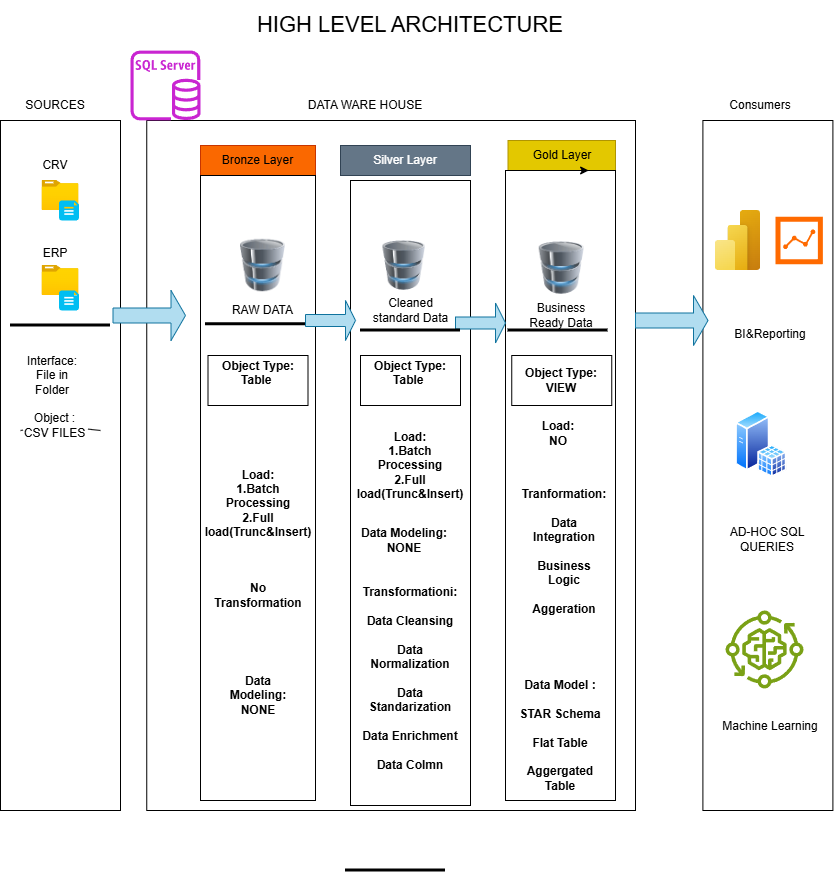

The diagram above was exported from draw.io. Its source (the exported page's mxGraphModel, read from the mxfile embedded in the PNG):
<mxGraphModel dx="2138" dy="860" grid="1" gridSize="10" guides="1" tooltips="1" connect="1" arrows="1" fold="1" page="1" pageScale="1" pageWidth="850" pageHeight="1100" background="none" math="0" shadow="0">
  <root>
    <mxCell id="0" />
    <mxCell id="1" parent="0" />
    <mxCell id="8_x1GeFV4aVObxMVKugc-3" parent="1" style="text;html=1;whiteSpace=wrap;align=center;verticalAlign=middle;rounded=0;" value="&lt;font style=&quot;font-size: 22px;&quot;&gt;HIGH LEVEL ARCHITECTURE&lt;/font&gt;" vertex="1">
      <mxGeometry height="50" width="310" x="150" y="10" as="geometry" />
    </mxCell>
    <mxCell id="8_x1GeFV4aVObxMVKugc-5" parent="1" style="rounded=0;whiteSpace=wrap;html=1;fillColor=none;strokeColor=none;" value="SOURCES" vertex="1">
      <mxGeometry height="50" width="70" x="-85" y="90" as="geometry" />
    </mxCell>
    <mxCell id="8_x1GeFV4aVObxMVKugc-6" parent="1" style="rounded=0;whiteSpace=wrap;html=1;fillColor=none;" value="" vertex="1">
      <mxGeometry height="690" width="488.75" x="41.25" y="130" as="geometry" />
    </mxCell>
    <mxCell id="8_x1GeFV4aVObxMVKugc-7" parent="1" style="rounded=0;whiteSpace=wrap;html=1;fillColor=none;strokeColor=none;" value="DATA WARE HOUSE" vertex="1">
      <mxGeometry height="50" width="120" x="200" y="90" as="geometry" />
    </mxCell>
    <mxCell id="8_x1GeFV4aVObxMVKugc-8" parent="1" style="rounded=0;whiteSpace=wrap;html=1;fillColor=none;" value="" vertex="1">
      <mxGeometry height="690" width="130" x="597.4" y="130" as="geometry" />
    </mxCell>
    <mxCell id="8_x1GeFV4aVObxMVKugc-9" parent="1" style="rounded=0;whiteSpace=wrap;html=1;fillColor=none;strokeColor=none;" value="Consumers" vertex="1">
      <mxGeometry height="50" width="70" x="620" y="90" as="geometry" />
    </mxCell>
    <mxCell id="8_x1GeFV4aVObxMVKugc-10" parent="1" style="rounded=0;whiteSpace=wrap;html=1;fillColor=#fa6800;fontColor=#000000;strokeColor=#C73500;" value="Bronze Layer" vertex="1">
      <mxGeometry height="30" width="115" x="95" y="155" as="geometry" />
    </mxCell>
    <mxCell id="8_x1GeFV4aVObxMVKugc-12" parent="1" style="rounded=0;whiteSpace=wrap;html=1;fillColor=none;" value="" vertex="1">
      <mxGeometry height="625" width="115" x="95" y="185" as="geometry" />
    </mxCell>
    <mxCell id="8_x1GeFV4aVObxMVKugc-15" parent="1" style="rounded=0;whiteSpace=wrap;html=1;fillColor=#647687;fontColor=#ffffff;strokeColor=#314354;" value="Silver Layer" vertex="1">
      <mxGeometry height="30" width="130" x="235" y="155" as="geometry" />
    </mxCell>
    <mxCell id="8_x1GeFV4aVObxMVKugc-16" parent="1" style="rounded=0;whiteSpace=wrap;html=1;fillColor=#e3c800;fontColor=#000000;strokeColor=#B09500;" value="Gold Layer" vertex="1">
      <mxGeometry height="30" width="107.5" x="402.5" y="150" as="geometry" />
    </mxCell>
    <mxCell id="8_x1GeFV4aVObxMVKugc-17" parent="1" style="rounded=0;whiteSpace=wrap;html=1;fillColor=none;" value="" vertex="1">
      <mxGeometry height="625" width="120" x="245" y="190" as="geometry" />
    </mxCell>
    <mxCell id="8_x1GeFV4aVObxMVKugc-18" parent="1" style="rounded=0;whiteSpace=wrap;html=1;fillColor=none;" value="" vertex="1">
      <mxGeometry height="630" width="110" x="400" y="180" as="geometry" />
    </mxCell>
    <mxCell id="8_x1GeFV4aVObxMVKugc-43" parent="1" style="image;html=1;image=img/lib/clip_art/computers/Database_128x128.png;labelBackgroundColor=#fa6800;fontColor=#000000;labelBorderColor=#C73500;" value="" vertex="1">
      <mxGeometry height="60" width="45" x="135" y="245" as="geometry" />
    </mxCell>
    <mxCell id="8_x1GeFV4aVObxMVKugc-44" parent="1" style="image;html=1;image=img/lib/clip_art/computers/Database_128x128.png" value="" vertex="1">
      <mxGeometry height="60" width="42.5" x="277.5" y="245" as="geometry" />
    </mxCell>
    <mxCell id="8_x1GeFV4aVObxMVKugc-45" parent="1" style="image;html=1;image=img/lib/clip_art/computers/Database_128x128.png" value="" vertex="1">
      <mxGeometry height="65" width="45" x="433.75" y="245" as="geometry" />
    </mxCell>
    <mxCell id="8_x1GeFV4aVObxMVKugc-47" parent="1" style="image;aspect=fixed;html=1;points=[];align=center;fontSize=12;image=img/lib/azure2/general/Folder_Blank.svg;imageBackground=none;fontColor=light-dark(#000000,#0000FF);" value="" vertex="1">
      <mxGeometry height="30" width="36.96" x="-63.480000000000004" y="190" as="geometry" />
    </mxCell>
    <mxCell id="8_x1GeFV4aVObxMVKugc-48" parent="1" style="verticalLabelPosition=bottom;html=1;verticalAlign=top;align=center;strokeColor=none;fillColor=#00BEF2;shape=mxgraph.azure.file_2;pointerEvents=1;" value="" vertex="1">
      <mxGeometry height="20" width="20" x="-46.52" y="210" as="geometry" />
    </mxCell>
    <mxCell id="8_x1GeFV4aVObxMVKugc-51" parent="1" style="image;aspect=fixed;html=1;points=[];align=center;fontSize=12;image=img/lib/azure2/general/Folder_Blank.svg;imageBackground=none;fontColor=light-dark(#000000,#0000FF);" value="" vertex="1">
      <mxGeometry height="30" width="36.96" x="-63.480000000000004" y="275" as="geometry" />
    </mxCell>
    <mxCell id="8_x1GeFV4aVObxMVKugc-53" parent="1" style="text;html=1;whiteSpace=wrap;strokeColor=none;fillColor=none;align=center;verticalAlign=middle;rounded=0;" value="ERP" vertex="1">
      <mxGeometry height="25" width="60" x="-80" y="250" as="geometry" />
    </mxCell>
    <mxCell id="8_x1GeFV4aVObxMVKugc-54" edge="1" parent="1" source="8_x1GeFV4aVObxMVKugc-55" style="endArrow=none;html=1;rounded=0;" value="">
      <mxGeometry height="50" relative="1" width="50" as="geometry">
        <mxPoint x="-85" y="440" as="sourcePoint" />
        <mxPoint x="-5" y="440" as="targetPoint" />
      </mxGeometry>
    </mxCell>
    <mxCell id="8_x1GeFV4aVObxMVKugc-56" parent="1" style="text;html=1;whiteSpace=wrap;strokeColor=none;fillColor=none;align=center;verticalAlign=middle;rounded=0;" value="Interface:&lt;div&gt;File in Folder&lt;/div&gt;" vertex="1">
      <mxGeometry height="70" width="60" x="-82.5" y="350" as="geometry" />
    </mxCell>
    <mxCell id="8_x1GeFV4aVObxMVKugc-59" edge="1" parent="1" source="8_x1GeFV4aVObxMVKugc-16" style="edgeStyle=orthogonalEdgeStyle;rounded=0;orthogonalLoop=1;jettySize=auto;html=1;exitX=0.5;exitY=1;exitDx=0;exitDy=0;entryX=0.75;entryY=1;entryDx=0;entryDy=0;" target="8_x1GeFV4aVObxMVKugc-16">
      <mxGeometry relative="1" as="geometry" />
    </mxCell>
    <mxCell id="8_x1GeFV4aVObxMVKugc-69" parent="1" style="verticalLabelPosition=bottom;html=1;verticalAlign=top;align=center;strokeColor=none;fillColor=#00BEF2;shape=mxgraph.azure.file_2;pointerEvents=1;" value="" vertex="1">
      <mxGeometry height="20" width="20" x="-46.52" y="300" as="geometry" />
    </mxCell>
    <mxCell id="8_x1GeFV4aVObxMVKugc-70" edge="1" parent="1" style="endArrow=none;html=1;rounded=0;" target="8_x1GeFV4aVObxMVKugc-55" value="">
      <mxGeometry height="50" relative="1" width="50" as="geometry">
        <mxPoint x="-85" y="440" as="sourcePoint" />
        <mxPoint x="-5" y="440" as="targetPoint" />
      </mxGeometry>
    </mxCell>
    <mxCell id="8_x1GeFV4aVObxMVKugc-55" parent="1" style="text;html=1;whiteSpace=wrap;strokeColor=none;fillColor=none;align=center;verticalAlign=middle;rounded=0;" value="Object : CSV FILES" vertex="1">
      <mxGeometry height="60" width="65" x="-82.5" y="405" as="geometry" />
    </mxCell>
    <mxCell id="8_x1GeFV4aVObxMVKugc-71" parent="1" style="text;html=1;whiteSpace=wrap;strokeColor=none;fillColor=none;align=center;verticalAlign=middle;rounded=0;" value="CRV" vertex="1">
      <mxGeometry height="30" width="60" x="-80" y="160" as="geometry" />
    </mxCell>
    <mxCell id="8_x1GeFV4aVObxMVKugc-72" parent="1" style="rounded=0;whiteSpace=wrap;html=1;fillColor=none;" value="" vertex="1">
      <mxGeometry height="690" width="120" x="-105" y="130" as="geometry" />
    </mxCell>
    <mxCell id="8_x1GeFV4aVObxMVKugc-74" parent="1" style="shape=singleArrow;whiteSpace=wrap;html=1;fillColor=#b1ddf0;strokeColor=#10739e;" value="" vertex="1">
      <mxGeometry height="50" width="72.5" x="7.5" y="300" as="geometry" />
    </mxCell>
    <mxCell id="8_x1GeFV4aVObxMVKugc-76" parent="1" style="shape=singleArrow;whiteSpace=wrap;html=1;fillColor=#b1ddf0;strokeColor=#10739e;" value="" vertex="1">
      <mxGeometry height="40" width="50" x="200" y="310" as="geometry" />
    </mxCell>
    <mxCell id="8_x1GeFV4aVObxMVKugc-77" parent="1" style="shape=singleArrow;whiteSpace=wrap;html=1;fillColor=#b1ddf0;strokeColor=#10739e;" value="" vertex="1">
      <mxGeometry height="40" width="50" x="350" y="312.5" as="geometry" />
    </mxCell>
    <mxCell id="8_x1GeFV4aVObxMVKugc-78" parent="1" style="shape=singleArrow;whiteSpace=wrap;html=1;fillColor=#b1ddf0;strokeColor=#10739e;" value="" vertex="1">
      <mxGeometry height="50" width="72.5" x="530" y="305" as="geometry" />
    </mxCell>
    <mxCell id="8_x1GeFV4aVObxMVKugc-79" parent="1" style="text;html=1;whiteSpace=wrap;strokeColor=none;fillColor=none;align=center;verticalAlign=middle;rounded=0;" value="RAW DATA" vertex="1">
      <mxGeometry height="30" width="85" x="115" y="305" as="geometry" />
    </mxCell>
    <mxCell id="8_x1GeFV4aVObxMVKugc-80" parent="1" style="text;html=1;whiteSpace=wrap;strokeColor=none;fillColor=none;align=center;verticalAlign=middle;rounded=0;" value="Cleaned standard Data" vertex="1">
      <mxGeometry height="30" width="85" x="262.5" y="305" as="geometry" />
    </mxCell>
    <mxCell id="8_x1GeFV4aVObxMVKugc-81" parent="1" style="text;html=1;whiteSpace=wrap;strokeColor=none;fillColor=none;align=center;verticalAlign=middle;rounded=0;" value="Business Ready Data" vertex="1">
      <mxGeometry height="30" width="70" x="421.25" y="310" as="geometry" />
    </mxCell>
    <mxCell id="8_x1GeFV4aVObxMVKugc-86" edge="1" parent="1" style="endArrow=none;html=1;rounded=0;strokeWidth=3;" value="">
      <mxGeometry height="50" relative="1" width="50" as="geometry">
        <mxPoint x="240" y="880" as="sourcePoint" />
        <mxPoint x="340" y="880" as="targetPoint" />
      </mxGeometry>
    </mxCell>
    <mxCell id="8_x1GeFV4aVObxMVKugc-88" edge="1" parent="1" style="endArrow=none;html=1;rounded=0;strokeWidth=3;" value="">
      <mxGeometry height="50" relative="1" width="50" as="geometry">
        <mxPoint x="-95" y="335" as="sourcePoint" />
        <mxPoint x="5" y="335" as="targetPoint" />
      </mxGeometry>
    </mxCell>
    <mxCell id="8_x1GeFV4aVObxMVKugc-89" edge="1" parent="1" style="endArrow=none;html=1;rounded=0;strokeWidth=3;" value="">
      <mxGeometry height="50" relative="1" width="50" as="geometry">
        <mxPoint x="100" y="333.75" as="sourcePoint" />
        <mxPoint x="200" y="333.75" as="targetPoint" />
      </mxGeometry>
    </mxCell>
    <mxCell id="8_x1GeFV4aVObxMVKugc-90" edge="1" parent="1" style="endArrow=none;html=1;rounded=0;strokeWidth=3;" value="">
      <mxGeometry height="50" relative="1" width="50" as="geometry">
        <mxPoint x="255" y="340" as="sourcePoint" />
        <mxPoint x="355" y="340" as="targetPoint" />
      </mxGeometry>
    </mxCell>
    <mxCell id="8_x1GeFV4aVObxMVKugc-91" edge="1" parent="1" style="endArrow=none;html=1;rounded=0;strokeWidth=3;" value="">
      <mxGeometry height="50" relative="1" width="50" as="geometry">
        <mxPoint x="402.5" y="340" as="sourcePoint" />
        <mxPoint x="502.5" y="340" as="targetPoint" />
      </mxGeometry>
    </mxCell>
    <mxCell id="8_x1GeFV4aVObxMVKugc-93" parent="1" style="text;html=1;whiteSpace=wrap;strokeColor=default;fillColor=none;align=center;verticalAlign=middle;rounded=0;" value="&lt;b&gt;Object Type:&lt;/b&gt;&lt;div&gt;&lt;b&gt;Table&amp;nbsp;&lt;/b&gt;&lt;/div&gt;&lt;div&gt;&lt;br&gt;&lt;/div&gt;" vertex="1">
      <mxGeometry height="50" width="100" x="102.5" y="365" as="geometry" />
    </mxCell>
    <mxCell id="8_x1GeFV4aVObxMVKugc-95" parent="1" style="text;html=1;whiteSpace=wrap;strokeColor=none;fillColor=none;align=center;verticalAlign=middle;rounded=0;" value="&lt;div&gt;&lt;b&gt;Load:&lt;/b&gt;&lt;/div&gt;&lt;div&gt;&lt;b&gt;1.Batch Processing&lt;/b&gt;&lt;/div&gt;&lt;div&gt;&lt;b&gt;2.Full load(Trunc&amp;amp;Insert)&lt;/b&gt;&lt;/div&gt;" vertex="1">
      <mxGeometry height="95" width="100" x="102.5" y="465" as="geometry" />
    </mxCell>
    <mxCell id="8_x1GeFV4aVObxMVKugc-96" parent="1" style="text;html=1;whiteSpace=wrap;strokeColor=none;fillColor=none;align=center;verticalAlign=middle;rounded=0;" value="&lt;b&gt;No Transformation&lt;/b&gt;" vertex="1">
      <mxGeometry height="30" width="60" x="122.5" y="590" as="geometry" />
    </mxCell>
    <mxCell id="8_x1GeFV4aVObxMVKugc-98" parent="1" style="text;html=1;whiteSpace=wrap;strokeColor=none;fillColor=none;align=center;verticalAlign=middle;rounded=0;" value="&lt;b&gt;Data Modeling:&lt;/b&gt;&lt;div&gt;&lt;b&gt;NONE&lt;/b&gt;&lt;/div&gt;" vertex="1">
      <mxGeometry height="30" width="60" x="122.5" y="690" as="geometry" />
    </mxCell>
    <mxCell id="8_x1GeFV4aVObxMVKugc-100" parent="1" style="text;html=1;whiteSpace=wrap;strokeColor=default;fillColor=none;align=center;verticalAlign=middle;rounded=0;" value="&lt;b&gt;Object Type:&lt;/b&gt;&lt;div&gt;&lt;b&gt;Table&amp;nbsp;&lt;/b&gt;&lt;/div&gt;&lt;div&gt;&lt;br&gt;&lt;/div&gt;" vertex="1">
      <mxGeometry height="50" width="100" x="255" y="365" as="geometry" />
    </mxCell>
    <mxCell id="8_x1GeFV4aVObxMVKugc-101" parent="1" style="text;html=1;whiteSpace=wrap;strokeColor=none;fillColor=none;align=center;verticalAlign=middle;rounded=0;" value="&lt;div&gt;&lt;b&gt;Load:&lt;/b&gt;&lt;/div&gt;&lt;div&gt;&lt;b&gt;1.Batch Processing&lt;/b&gt;&lt;/div&gt;&lt;div&gt;&lt;b&gt;2.Full load(Trunc&amp;amp;Insert)&lt;/b&gt;&lt;/div&gt;" vertex="1">
      <mxGeometry height="95" width="100" x="255" y="427.5" as="geometry" />
    </mxCell>
    <mxCell id="8_x1GeFV4aVObxMVKugc-102" parent="1" style="text;html=1;whiteSpace=wrap;strokeColor=none;fillColor=none;align=center;verticalAlign=middle;rounded=0;" value="&lt;b&gt;Data Modeling:&lt;/b&gt;&lt;div&gt;&lt;b&gt;NONE&lt;/b&gt;&lt;/div&gt;" vertex="1">
      <mxGeometry height="30" width="87.5" x="255" y="535" as="geometry" />
    </mxCell>
    <mxCell id="8_x1GeFV4aVObxMVKugc-103" parent="1" style="text;html=1;whiteSpace=wrap;strokeColor=none;fillColor=none;align=center;verticalAlign=middle;rounded=0;" value="&lt;b&gt;Transformationi:&lt;/b&gt;&lt;div&gt;&lt;b&gt;&lt;br&gt;&lt;/b&gt;&lt;div&gt;&lt;b&gt;Data Cleansing&lt;/b&gt;&lt;/div&gt;&lt;div&gt;&lt;b&gt;&lt;br&gt;&lt;/b&gt;&lt;/div&gt;&lt;div&gt;&lt;b&gt;Data Normalization&lt;/b&gt;&lt;/div&gt;&lt;div&gt;&lt;b&gt;&lt;br&gt;&lt;/b&gt;&lt;/div&gt;&lt;div&gt;&lt;b&gt;Data Standarization&lt;/b&gt;&lt;/div&gt;&lt;div&gt;&lt;b&gt;&lt;br&gt;&lt;/b&gt;&lt;/div&gt;&lt;div&gt;&lt;b&gt;Data Enrichment&lt;/b&gt;&lt;/div&gt;&lt;div&gt;&lt;b&gt;&lt;br&gt;&lt;/b&gt;&lt;/div&gt;&lt;/div&gt;&lt;div&gt;&lt;b&gt;Data Colmn&lt;/b&gt;&lt;/div&gt;" vertex="1">
      <mxGeometry height="230" width="100" x="255" y="573" as="geometry" />
    </mxCell>
    <mxCell id="8_x1GeFV4aVObxMVKugc-106" parent="1" style="text;html=1;whiteSpace=wrap;strokeColor=default;fillColor=none;align=center;verticalAlign=middle;rounded=0;" value="&lt;b&gt;Object Type:&lt;/b&gt;&lt;div&gt;&lt;b&gt;VIEW&lt;/b&gt;&lt;/div&gt;" vertex="1">
      <mxGeometry height="50" width="100" x="406.25" y="365" as="geometry" />
    </mxCell>
    <mxCell id="8_x1GeFV4aVObxMVKugc-107" parent="1" style="text;html=1;whiteSpace=wrap;strokeColor=none;fillColor=none;align=center;verticalAlign=middle;rounded=0;" value="&lt;b&gt;Load:&lt;/b&gt;&lt;div&gt;&lt;b&gt;NO&lt;/b&gt;&lt;/div&gt;" vertex="1">
      <mxGeometry height="65" width="100" x="402.5" y="410" as="geometry" />
    </mxCell>
    <mxCell id="8_x1GeFV4aVObxMVKugc-109" parent="1" style="text;html=1;whiteSpace=wrap;strokeColor=none;fillColor=none;align=center;verticalAlign=middle;rounded=0;" value="&lt;b&gt;Tranformation:&lt;/b&gt;&lt;div&gt;&lt;b&gt;&lt;br&gt;&lt;/b&gt;&lt;div&gt;&lt;b&gt;Data Integration&lt;/b&gt;&lt;/div&gt;&lt;div&gt;&lt;b&gt;&lt;br&gt;&lt;/b&gt;&lt;/div&gt;&lt;div&gt;&lt;b&gt;Business Logic&lt;/b&gt;&lt;/div&gt;&lt;div&gt;&lt;b&gt;&lt;br&gt;&lt;/b&gt;&lt;/div&gt;&lt;div&gt;&lt;b&gt;Aggeration&lt;/b&gt;&lt;/div&gt;&lt;div&gt;&lt;b&gt;&lt;br&gt;&lt;/b&gt;&lt;/div&gt;&lt;div&gt;&lt;b&gt;&lt;br&gt;&lt;/b&gt;&lt;/div&gt;&lt;div&gt;&lt;b&gt;&lt;br&gt;&lt;/b&gt;&lt;/div&gt;&lt;div&gt;&lt;b&gt;&lt;br&gt;&lt;/b&gt;&lt;/div&gt;&lt;/div&gt;" vertex="1">
      <mxGeometry height="40" width="87.5" x="415" y="570" as="geometry" />
    </mxCell>
    <mxCell id="8_x1GeFV4aVObxMVKugc-111" parent="1" style="text;html=1;whiteSpace=wrap;strokeColor=none;fillColor=none;align=center;verticalAlign=middle;rounded=0;" value="&lt;div&gt;&lt;div&gt;&lt;b&gt;Data Model :&lt;/b&gt;&lt;/div&gt;&lt;/div&gt;&lt;div&gt;&lt;b&gt;&lt;br&gt;STAR Schema&lt;/b&gt;&lt;/div&gt;&lt;div&gt;&lt;b&gt;&lt;br&gt;&lt;/b&gt;&lt;/div&gt;&lt;div&gt;&lt;b&gt;Flat Table&lt;/b&gt;&lt;/div&gt;&lt;div&gt;&lt;b&gt;&lt;br&gt;&lt;/b&gt;&lt;/div&gt;&lt;div&gt;&lt;b&gt;Aggergated Table&lt;/b&gt;&lt;/div&gt;" vertex="1">
      <mxGeometry height="30" width="87.5" x="411.25" y="730" as="geometry" />
    </mxCell>
    <mxCell id="8_x1GeFV4aVObxMVKugc-112" parent="1" style="image;aspect=fixed;html=1;points=[];align=center;fontSize=12;image=img/lib/azure2/power_platform/PowerBI.svg;" value="" vertex="1">
      <mxGeometry height="60" width="45" x="610" y="220" as="geometry" />
    </mxCell>
    <mxCell id="8_x1GeFV4aVObxMVKugc-113" parent="1" style="points=[];aspect=fixed;html=1;align=center;shadow=0;dashed=0;fillColor=#FF6A00;strokeColor=none;shape=mxgraph.alibaba_cloud.nlp-sa_sentiment_analysis;" value="" vertex="1">
      <mxGeometry height="47.400000000000006" width="47.400000000000006" x="670" y="226.3" as="geometry" />
    </mxCell>
    <mxCell id="8_x1GeFV4aVObxMVKugc-116" parent="1" style="image;aspect=fixed;perimeter=ellipsePerimeter;html=1;align=center;shadow=0;dashed=0;spacingTop=3;image=img/lib/active_directory/sql_server.svg;" value="" vertex="1">
      <mxGeometry height="67.08" width="51.65" x="630" y="420" as="geometry" />
    </mxCell>
    <mxCell id="8_x1GeFV4aVObxMVKugc-117" parent="1" style="sketch=0;outlineConnect=0;fontColor=#232F3E;gradientColor=none;fillColor=#7AA116;strokeColor=none;dashed=0;verticalLabelPosition=bottom;verticalAlign=top;align=center;html=1;fontSize=12;fontStyle=0;aspect=fixed;pointerEvents=1;shape=mxgraph.aws4.iot_greengrass_component_machine_learning;" value="" vertex="1">
      <mxGeometry height="78" width="78" x="620" y="620" as="geometry" />
    </mxCell>
    <mxCell id="8_x1GeFV4aVObxMVKugc-118" parent="1" style="text;html=1;whiteSpace=wrap;strokeColor=none;fillColor=none;align=center;verticalAlign=middle;rounded=0;" value="BI&amp;amp;Reporting" vertex="1">
      <mxGeometry height="52.5" width="110" x="610" y="317.5" as="geometry" />
    </mxCell>
    <mxCell id="8_x1GeFV4aVObxMVKugc-119" parent="1" style="text;html=1;whiteSpace=wrap;strokeColor=none;fillColor=none;align=center;verticalAlign=middle;rounded=0;" value="AD-HOC SQL QUERIES" vertex="1">
      <mxGeometry height="52.5" width="110" x="607.4" y="522.5" as="geometry" />
    </mxCell>
    <mxCell id="8_x1GeFV4aVObxMVKugc-120" parent="1" style="text;html=1;whiteSpace=wrap;strokeColor=none;fillColor=none;align=center;verticalAlign=middle;rounded=0;" value="Machine Learning" vertex="1">
      <mxGeometry height="52.5" width="110" x="610" y="710" as="geometry" />
    </mxCell>
    <mxCell id="8_x1GeFV4aVObxMVKugc-121" parent="1" style="sketch=0;outlineConnect=0;fontColor=#232F3E;gradientColor=none;fillColor=#C925D1;strokeColor=none;dashed=0;verticalLabelPosition=bottom;verticalAlign=top;align=center;html=1;fontSize=12;fontStyle=0;aspect=fixed;pointerEvents=1;shape=mxgraph.aws4.rds_sql_server_instance;" value="" vertex="1">
      <mxGeometry height="70" width="70" x="25" y="60" as="geometry" />
    </mxCell>
  </root>
</mxGraphModel>